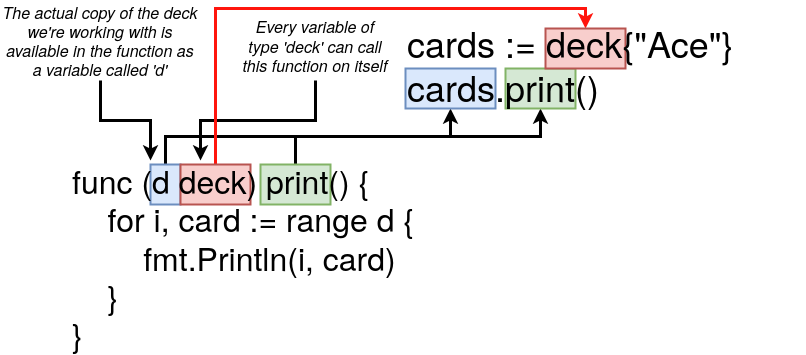

The diagram above was exported from draw.io. Its source (the exported page's mxGraphModel, read from the mxfile embedded in the PNG):
<mxGraphModel dx="1209" dy="792" grid="1" gridSize="10" guides="1" tooltips="1" connect="1" arrows="1" fold="1" page="1" pageScale="1" pageWidth="850" pageHeight="1100" math="0" shadow="0">
  <root>
    <mxCell id="giurU4UIp18ooizuB71u-0" />
    <mxCell id="giurU4UIp18ooizuB71u-1" parent="giurU4UIp18ooizuB71u-0" />
    <mxCell id="giurU4UIp18ooizuB71u-9" style="edgeStyle=orthogonalEdgeStyle;rounded=0;html=1;exitX=0.5;exitY=1;startArrow=none;startFill=0;endArrow=classic;endFill=1;jettySize=auto;orthogonalLoop=1;strokeColor=#000000;strokeWidth=3;fontSize=16;fontColor=#000000;" edge="1" parent="giurU4UIp18ooizuB71u-1" source="giurU4UIp18ooizuB71u-10">
      <mxGeometry relative="1" as="geometry">
        <mxPoint x="170" y="436" as="targetPoint" />
      </mxGeometry>
    </mxCell>
    <mxCell id="giurU4UIp18ooizuB71u-10" value="The actual copy of the deck we're working with is available in the function as a variable called 'd'" style="text;html=1;strokeColor=none;fillColor=none;align=center;verticalAlign=middle;whiteSpace=wrap;rounded=0;shadow=0;labelBackgroundColor=none;fontSize=16;fontColor=#000000;fontStyle=2" vertex="1" parent="giurU4UIp18ooizuB71u-1">
      <mxGeometry x="20" y="276" width="200" height="80" as="geometry" />
    </mxCell>
    <mxCell id="giurU4UIp18ooizuB71u-12" style="edgeStyle=orthogonalEdgeStyle;rounded=0;html=1;exitX=0.5;exitY=1;entryX=0.5;entryY=0;startArrow=none;startFill=0;endArrow=classic;endFill=1;jettySize=auto;orthogonalLoop=1;strokeColor=#000000;strokeWidth=3;fontSize=16;fontColor=#000000;" edge="1" parent="giurU4UIp18ooizuB71u-1" source="giurU4UIp18ooizuB71u-13">
      <mxGeometry relative="1" as="geometry">
        <mxPoint x="220" y="436" as="targetPoint" />
      </mxGeometry>
    </mxCell>
    <mxCell id="giurU4UIp18ooizuB71u-13" value="Every variable of type 'deck' can call this function on itself" style="text;html=1;strokeColor=none;fillColor=none;align=center;verticalAlign=middle;whiteSpace=wrap;rounded=0;shadow=0;labelBackgroundColor=none;fontSize=16;fontColor=#000000;fontStyle=2" vertex="1" parent="giurU4UIp18ooizuB71u-1">
      <mxGeometry x="260" y="286" width="150" height="70" as="geometry" />
    </mxCell>
    <mxCell id="giurU4UIp18ooizuB71u-15" style="edgeStyle=orthogonalEdgeStyle;rounded=0;html=1;exitX=0.5;exitY=0;entryX=0.5;entryY=1;startArrow=none;startFill=0;endArrow=classic;endFill=1;jettySize=auto;orthogonalLoop=1;strokeColor=#000000;strokeWidth=3;fontSize=36;fontColor=#000000;" edge="1" parent="giurU4UIp18ooizuB71u-1" source="giurU4UIp18ooizuB71u-16" target="giurU4UIp18ooizuB71u-19">
      <mxGeometry relative="1" as="geometry" />
    </mxCell>
    <mxCell id="giurU4UIp18ooizuB71u-16" value="" style="rounded=0;whiteSpace=wrap;html=1;shadow=0;labelBackgroundColor=none;strokeColor=#6c8ebf;strokeWidth=2;fillColor=#dae8fc;fontSize=32;fontColor=#000000;align=center;" vertex="1" parent="giurU4UIp18ooizuB71u-1">
      <mxGeometry x="170" y="440" width="30" height="40" as="geometry" />
    </mxCell>
    <mxCell id="giurU4UIp18ooizuB71u-17" style="edgeStyle=orthogonalEdgeStyle;rounded=0;html=1;exitX=0.5;exitY=0;entryX=0.5;entryY=1;startArrow=none;startFill=0;endArrow=classic;endFill=1;jettySize=auto;orthogonalLoop=1;strokeColor=#000000;strokeWidth=3;fontSize=36;fontColor=#000000;" edge="1" parent="giurU4UIp18ooizuB71u-1" source="giurU4UIp18ooizuB71u-18" target="giurU4UIp18ooizuB71u-20">
      <mxGeometry relative="1" as="geometry" />
    </mxCell>
    <mxCell id="giurU4UIp18ooizuB71u-18" value="" style="rounded=0;whiteSpace=wrap;html=1;shadow=0;labelBackgroundColor=none;strokeColor=#82b366;strokeWidth=2;fillColor=#d5e8d4;fontSize=32;fontColor=#000000;align=center;" vertex="1" parent="giurU4UIp18ooizuB71u-1">
      <mxGeometry x="280" y="440" width="70" height="40" as="geometry" />
    </mxCell>
    <mxCell id="giurU4UIp18ooizuB71u-19" value="" style="rounded=0;whiteSpace=wrap;html=1;shadow=0;labelBackgroundColor=none;strokeColor=#6c8ebf;strokeWidth=2;fillColor=#dae8fc;fontSize=32;fontColor=#000000;align=center;" vertex="1" parent="giurU4UIp18ooizuB71u-1">
      <mxGeometry x="425" y="344" width="90" height="40" as="geometry" />
    </mxCell>
    <mxCell id="giurU4UIp18ooizuB71u-20" value="" style="rounded=0;whiteSpace=wrap;html=1;shadow=0;labelBackgroundColor=none;strokeColor=#82b366;strokeWidth=2;fillColor=#d5e8d4;fontSize=32;fontColor=#000000;align=center;" vertex="1" parent="giurU4UIp18ooizuB71u-1">
      <mxGeometry x="525" y="344" width="70" height="40" as="geometry" />
    </mxCell>
    <mxCell id="giurU4UIp18ooizuB71u-21" style="edgeStyle=orthogonalEdgeStyle;rounded=0;html=1;exitX=0.5;exitY=0;entryX=0.5;entryY=0;startArrow=none;startFill=0;endArrow=classic;endFill=1;jettySize=auto;orthogonalLoop=1;strokeColor=#FF150D;strokeWidth=3;fontSize=36;fontColor=#000000;" edge="1" parent="giurU4UIp18ooizuB71u-1" source="giurU4UIp18ooizuB71u-22" target="giurU4UIp18ooizuB71u-23">
      <mxGeometry relative="1" as="geometry" />
    </mxCell>
    <mxCell id="giurU4UIp18ooizuB71u-22" value="" style="rounded=0;whiteSpace=wrap;html=1;shadow=0;labelBackgroundColor=none;strokeColor=#b85450;strokeWidth=2;fillColor=#f8cecc;fontSize=32;fontColor=#000000;align=center;" vertex="1" parent="giurU4UIp18ooizuB71u-1">
      <mxGeometry x="200" y="440" width="70" height="40" as="geometry" />
    </mxCell>
    <mxCell id="giurU4UIp18ooizuB71u-23" value="" style="rounded=0;whiteSpace=wrap;html=1;shadow=0;labelBackgroundColor=none;strokeColor=#b85450;strokeWidth=2;fillColor=#f8cecc;fontSize=32;fontColor=#000000;align=center;" vertex="1" parent="giurU4UIp18ooizuB71u-1">
      <mxGeometry x="565" y="304" width="80" height="40" as="geometry" />
    </mxCell>
    <mxCell id="giurU4UIp18ooizuB71u-24" value="func (d deck) print() {&amp;nbsp;&amp;nbsp;&amp;nbsp;&amp;nbsp;&lt;div&gt;&amp;nbsp; &amp;nbsp; for i, card := range d {&amp;nbsp;&amp;nbsp;&amp;nbsp;&amp;nbsp;&amp;nbsp;&amp;nbsp;&amp;nbsp;&amp;nbsp;&lt;/div&gt;&lt;div&gt;&amp;nbsp; &amp;nbsp; &amp;nbsp; &amp;nbsp; fmt.Println(i, card)&amp;nbsp;&amp;nbsp;&amp;nbsp;&amp;nbsp;&lt;/div&gt;&lt;div&gt;&amp;nbsp; &amp;nbsp; }&lt;/div&gt;&lt;div&gt;}&lt;/div&gt;" style="text;html=1;fontSize=32;fontColor=#000000;" vertex="1" parent="giurU4UIp18ooizuB71u-1">
      <mxGeometry x="90" y="430" width="480" height="200" as="geometry" />
    </mxCell>
    <mxCell id="giurU4UIp18ooizuB71u-25" value="&lt;div&gt;cards := deck{&quot;Ace&quot;}&lt;/div&gt;cards.print()" style="text;html=1;strokeColor=none;fillColor=none;align=left;verticalAlign=middle;whiteSpace=wrap;rounded=0;shadow=0;labelBackgroundColor=none;fontSize=36;fontColor=#000000;" vertex="1" parent="giurU4UIp18ooizuB71u-1">
      <mxGeometry x="425" y="300" width="400" height="80" as="geometry" />
    </mxCell>
  </root>
</mxGraphModel>